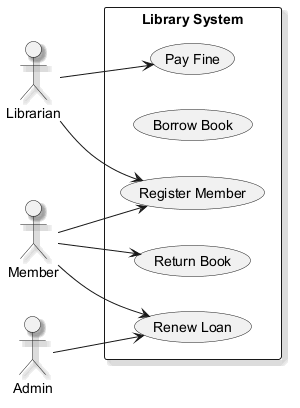

The diagram above was rendered by PlantUML. Its source (embedded in the PNG):
@startuml
skinparam backgroundColor #FFFFFF
skinparam classBackgroundColor #E8F4FA
skinparam classBorderColor #2C7DA0
skinparam shadowing true
left to right direction
actor "Librarian" as Librarian
actor "Member" as Member
actor "Admin" as Admin
rectangle "Library System" {
  usecase "Register Member" as UC_RegisterMember
  usecase "Borrow Book" as UC_BorrowBook
  usecase "Renew Loan" as UC_RenewLoan
  usecase "Pay Fine" as UC_PayFine
  usecase "Return Book" as UC_ReturnBook
}
Librarian --> UC_RegisterMember
Librarian --> UC_PayFine
Member --> UC_ReturnBook
Member --> UC_RegisterMember
Member --> UC_RenewLoan
Admin --> UC_RenewLoan
@enduml